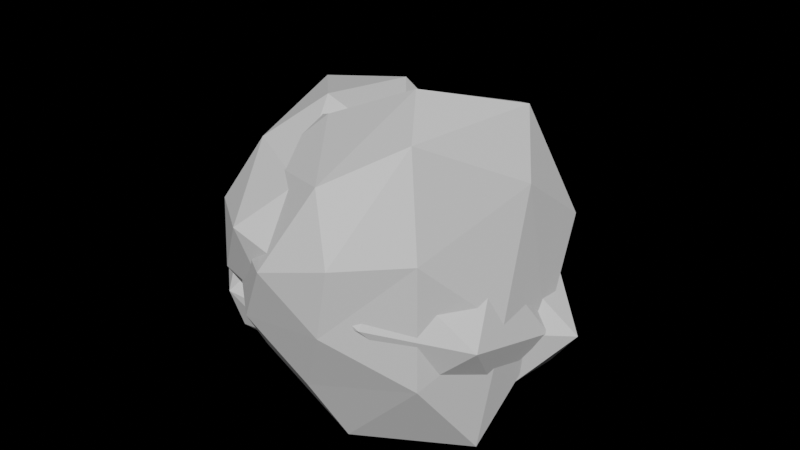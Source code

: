 # Source: stones.blend  (saved by Blender 2.92.15; exported with 4.5.12 LTS)
import bpy
from mathutils import Matrix  # noqa: F401  (used for matrix-valued properties, if any)

bpy.ops.wm.read_factory_settings(use_empty=True)
scene = bpy.context.scene
scene.name = 'Scene'

# ---- world
world_world = bpy.data.worlds.new('World'); scene.world = world_world
world_world.use_nodes = True; world_world.node_tree.nodes.clear()
_N = world_world.node_tree.nodes; _L = world_world.node_tree.links
n0 = _N.new('ShaderNodeOutputWorld'); n0.name = 'World Output'; n0.location = (300, 300)
n1 = _N.new('ShaderNodeBackground'); n1.name = 'Background'; n1.location = (10, 300)
n1.inputs[0].default_value = (0.05088, 0.05088, 0.05088, 1.0)
n1.inputs[1].default_value = 0.0
_L.new(n1.outputs[0], n0.inputs[0])
n0.is_active_output = True
world_world.color = (0.05088, 0.05088, 0.05088)
world_world.use_sun_shadow = False
world_world.sun_shadow_jitter_overblur = 0.0

# ---- meshes
me_icosphere_003 = bpy.data.meshes.new('Icosphere.003')
me_icosphere_003.from_pydata([(-0.02484, 0.06493, -0.1898), (0.1945, -0.09177, -0.07708), (-0.05832, -0.1358, -0.0522), (-0.2525, 0.02074, -0.1338), (-0.1686, 0.3007, -0.1988), (0.1801, 0.1702, -0.1478), (0.06998, -0.2273, 0.1186), (-0.1694, -0.1211, 0.1104), (-0.2509, 0.2216, 0.1009), (-0.03585, 0.345, 0.05218), (0.2468, -0.01061, 0.09646), (-0.05642, -0.00896, 0.27), (-0.04998, -0.04111, -0.1437), (0.09394, -0.007951, -0.1471), (0.0733, -0.1305, -0.06025), (0.2262, 0.02979, -0.134), (0.08241, 0.127, -0.1856), (-0.1588, 0.03892, -0.2084), (-0.172, -0.06752, -0.09539), (-0.08812, 0.1608, -0.2286), (-0.2377, 0.1447, -0.1973), (0.007307, 0.2849, -0.1958), (0.2674, -0.07196, -0.01037), (0.2744, 0.09838, -0.05628), (0.01625, -0.2109, 0.03463), (0.1545, -0.1854, 0.03665), (-0.2337, -0.05251, 0.007563), (-0.1302, -0.16, 0.02343), (-0.2587, 0.3282, -0.06278), (-0.2875, 0.1164, -0.03585), (0.1101, 0.2976, -0.0938), (-0.1284, 0.4185, -0.1049), (0.1715, -0.1539, 0.1342), (-0.05451, -0.2076, 0.1314), (-0.2347, 0.02688, 0.1322), (-0.1775, 0.3386, 0.09849), (0.163, 0.1688, 0.1096), (0.02959, -0.1623, 0.2076), (0.1032, -0.02535, 0.2287), (-0.1197, -0.08238, 0.21), (-0.1809, 0.1214, 0.2346), (-0.05359, 0.1649, 0.2486)], [], [(0, 13, 12), (1, 13, 15), (0, 12, 17), (0, 17, 19), (0, 19, 16), (1, 15, 22), (2, 14, 24), (3, 18, 26), (4, 20, 28), (5, 21, 30), (1, 22, 25), (2, 24, 27), (3, 26, 29), (4, 28, 31), (5, 30, 23), (6, 32, 37), (7, 33, 39), (8, 34, 40), (9, 35, 41), (10, 36, 38), (38, 41, 11), (38, 36, 41), (36, 9, 41), (41, 40, 11), (41, 35, 40), (35, 8, 40), (40, 39, 11), (40, 34, 39), (34, 7, 39), (39, 37, 11), (39, 33, 37), (33, 6, 37), (37, 38, 11), (37, 32, 38), (32, 10, 38), (23, 36, 10), (23, 30, 36), (30, 9, 36), (31, 35, 9), (31, 28, 35), (28, 8, 35), (29, 34, 8), (29, 26, 34), (26, 7, 34), (27, 33, 7), (27, 24, 33), (24, 6, 33), (25, 32, 6), (25, 22, 32), (22, 10, 32), (30, 31, 9), (30, 21, 31), (21, 4, 31), (28, 29, 8), (28, 20, 29), (20, 3, 29), (26, 27, 7), (26, 18, 27), (18, 2, 27), (24, 25, 6), (24, 14, 25), (14, 1, 25), (22, 23, 10), (22, 15, 23), (15, 5, 23), (16, 21, 5), (16, 19, 21), (19, 4, 21), (19, 20, 4), (19, 17, 20), (17, 3, 20), (17, 18, 3), (17, 12, 18), (12, 2, 18), (15, 16, 5), (15, 13, 16), (13, 0, 16), (12, 14, 2), (12, 13, 14), (13, 1, 14)])
_uv = me_icosphere_003.uv_layers.new(name='UVMap')
_uv.uv.foreach_set('vector', [0.8182, 0.0, 0.7727, 0.07873, 0.8636, 0.07873, 0.7273, 0.1575, 0.6818, 0.07873, 0.6364, 0.1575, 0.09091, 0.0, 0.04545, 0.07873, 0.1364, 0.07873, 0.2727, 0.0, 0.2273, 0.07873, 0.3182, 0.07873, 0.4545, 0.0, 0.4091, 0.07873, 0.5, 0.07873, 0.7273, 0.1575, 0.6364, 0.1575, 0.6818, 0.2362, 0.9091, 0.1575, 0.8182, 0.1575, 0.8636, 0.2362, 0.1818, 0.1575, 0.09091, 0.1575, 0.1364, 0.2362, 0.3636, 0.1575, 0.2727, 0.1575, 0.3182, 0.2362, 0.5455, 0.1575, 0.4545, 0.1575, 0.5, 0.2362, 0.7273, 0.1575, 0.6818, 0.2362, 0.7727, 0.2362, 0.9091, 0.1575, 0.8636, 0.2362, 0.9545, 0.2362, 0.1818, 0.1575, 0.1364, 0.2362, 0.2273, 0.2362, 0.3636, 0.1575, 0.3182, 0.2362, 0.4091, 0.2362, 0.5455, 0.1575, 0.5, 0.2362, 0.5909, 0.2362, 0.8182, 0.3149, 0.7273, 0.3149, 0.7727, 0.3937, 1.0, 0.3149, 0.9091, 0.3149, 0.9545, 0.3937, 0.2727, 0.3149, 0.1818, 0.3149, 0.2273, 0.3937, 0.4545, 0.3149, 0.3636, 0.3149, 0.4091, 0.3937, 0.6364, 0.3149, 0.5455, 0.3149, 0.5909, 0.3937, 0.5909, 0.3937, 0.5, 0.3937, 0.5455, 0.4724, 0.5909, 0.3937, 0.5455, 0.3149, 0.5, 0.3937, 0.5455, 0.3149, 0.4545, 0.3149, 0.5, 0.3937, 0.4091, 0.3937, 0.3182, 0.3937, 0.3636, 0.4724, 0.4091, 0.3937, 0.3636, 0.3149, 0.3182, 0.3937, 0.3636, 0.3149, 0.2727, 0.3149, 0.3182, 0.3937, 0.2273, 0.3937, 0.1364, 0.3937, 0.1818, 0.4724, 0.2273, 0.3937, 0.1818, 0.3149, 0.1364, 0.3937, 0.1818, 0.3149, 0.09091, 0.3149, 0.1364, 0.3937, 0.9545, 0.3937, 0.8636, 0.3937, 0.9091, 0.4724, 0.9545, 0.3937, 0.9091, 0.3149, 0.8636, 0.3937, 0.9091, 0.3149, 0.8182, 0.3149, 0.8636, 0.3937, 0.7727, 0.3937, 0.6818, 0.3937, 0.7273, 0.4724, 0.7727, 0.3937, 0.7273, 0.3149, 0.6818, 0.3937, 0.7273, 0.3149, 0.6364, 0.3149, 0.6818, 0.3937, 0.5909, 0.2362, 0.5455, 0.3149, 0.6364, 0.3149, 0.5909, 0.2362, 0.5, 0.2362, 0.5455, 0.3149, 0.5, 0.2362, 0.4545, 0.3149, 0.5455, 0.3149, 0.4091, 0.2362, 0.3636, 0.3149, 0.4545, 0.3149, 0.4091, 0.2362, 0.3182, 0.2362, 0.3636, 0.3149, 0.3182, 0.2362, 0.2727, 0.3149, 0.3636, 0.3149, 0.2273, 0.2362, 0.1818, 0.3149, 0.2727, 0.3149, 0.2273, 0.2362, 0.1364, 0.2362, 0.1818, 0.3149, 0.1364, 0.2362, 0.09091, 0.3149, 0.1818, 0.3149, 0.9545, 0.2362, 0.9091, 0.3149, 1.0, 0.3149, 0.9545, 0.2362, 0.8636, 0.2362, 0.9091, 0.3149, 0.8636, 0.2362, 0.8182, 0.3149, 0.9091, 0.3149, 0.7727, 0.2362, 0.7273, 0.3149, 0.8182, 0.3149, 0.7727, 0.2362, 0.6818, 0.2362, 0.7273, 0.3149, 0.6818, 0.2362, 0.6364, 0.3149, 0.7273, 0.3149, 0.5, 0.2362, 0.4091, 0.2362, 0.4545, 0.3149, 0.5, 0.2362, 0.4545, 0.1575, 0.4091, 0.2362, 0.4545, 0.1575, 0.3636, 0.1575, 0.4091, 0.2362, 0.3182, 0.2362, 0.2273, 0.2362, 0.2727, 0.3149, 0.3182, 0.2362, 0.2727, 0.1575, 0.2273, 0.2362, 0.2727, 0.1575, 0.1818, 0.1575, 0.2273, 0.2362, 0.1364, 0.2362, 0.04545, 0.2362, 0.09091, 0.3149, 0.1364, 0.2362, 0.09091, 0.1575, 0.04545, 0.2362, 0.09091, 0.1575, 0.0, 0.1575, 0.04545, 0.2362, 0.8636, 0.2362, 0.7727, 0.2362, 0.8182, 0.3149, 0.8636, 0.2362, 0.8182, 0.1575, 0.7727, 0.2362, 0.8182, 0.1575, 0.7273, 0.1575, 0.7727, 0.2362, 0.6818, 0.2362, 0.5909, 0.2362, 0.6364, 0.3149, 0.6818, 0.2362, 0.6364, 0.1575, 0.5909, 0.2362, 0.6364, 0.1575, 0.5455, 0.1575, 0.5909, 0.2362, 0.5, 0.07873, 0.4545, 0.1575, 0.5455, 0.1575, 0.5, 0.07873, 0.4091, 0.07873, 0.4545, 0.1575, 0.4091, 0.07873, 0.3636, 0.1575, 0.4545, 0.1575, 0.3182, 0.07873, 0.2727, 0.1575, 0.3636, 0.1575, 0.3182, 0.07873, 0.2273, 0.07873, 0.2727, 0.1575, 0.2273, 0.07873, 0.1818, 0.1575, 0.2727, 0.1575, 0.1364, 0.07873, 0.09091, 0.1575, 0.1818, 0.1575, 0.1364, 0.07873, 0.04545, 0.07873, 0.09091, 0.1575, 0.04545, 0.07873, 0.0, 0.1575, 0.09091, 0.1575, 0.6364, 0.1575, 0.5909, 0.07873, 0.5455, 0.1575, 0.6364, 0.1575, 0.6818, 0.07873, 0.5909, 0.07873, 0.6818, 0.07873, 0.6364, 0.0, 0.5909, 0.07873, 0.8636, 0.07873, 0.8182, 0.1575, 0.9091, 0.1575, 0.8636, 0.07873, 0.7727, 0.07873, 0.8182, 0.1575, 0.7727, 0.07873, 0.7273, 0.1575, 0.8182, 0.1575])
me_icosphere_003.use_remesh_fix_poles = True
me_icosphere_003.use_remesh_preserve_attributes = False
me_icosphere_003.use_mirror_vertex_groups = False
me_icosphere_003.update()
me_icosphere_001 = bpy.data.meshes.new('Icosphere.001')
me_icosphere_001.from_pydata([(0.03755, 0.03906, -0.2689), (0.2641, -0.005893, 0.003917), (0.04002, -0.1714, -0.1072), (-0.2371, 0.01314, -0.1441), (-0.1447, 0.2957, -0.1829), (0.153, 0.2287, -0.08469), (0.1393, -0.2289, 0.1394), (-0.1285, -0.1392, 0.09035), (-0.1997, 0.161, 0.03816), (0.03485, 0.2508, 0.09993), (0.2258, 0.08743, 0.295), (-0.007983, -0.06068, 0.2662), (0.04429, -0.09184, -0.2421), (0.2138, 0.01092, -0.243), (0.1974, -0.1138, -0.08283), (0.2598, 0.112, -0.06771), (0.1245, 0.1447, -0.2427), (-0.1365, 0.02495, -0.2278), (-0.1187, -0.09975, -0.14), (-0.07594, 0.1555, -0.24), (-0.2359, 0.1438, -0.1985), (0.01864, 0.2826, -0.2001), (0.2635, 0.04383, 0.2029), (0.256, 0.1821, 0.1039), (0.108, -0.217, 0.02058), (0.2227, -0.1472, 0.141), (-0.2017, -0.06698, -0.01023), (-0.05914, -0.1918, -0.01969), (-0.2161, 0.3035, -0.06883), (-0.2785, 0.112, -0.04186), (0.111, 0.2973, -0.07834), (-0.04344, 0.3828, -0.05787), (0.2057, -0.1391, 0.3014), (0.01593, -0.2327, 0.09623), (-0.2187, -0.01114, 0.1069), (-0.07832, 0.2252, 0.02973), (0.1573, 0.17, 0.2569), (0.09278, -0.194, 0.2315), (0.1405, -0.05042, 0.3348), (-0.08257, -0.1084, 0.1907), (-0.1745, 0.04246, 0.1923), (0.002633, 0.07648, 0.2352)], [], [(0, 13, 12), (1, 13, 15), (0, 12, 17), (0, 17, 19), (0, 19, 16), (1, 15, 22), (2, 14, 24), (3, 18, 26), (4, 20, 28), (5, 21, 30), (1, 22, 25), (2, 24, 27), (3, 26, 29), (4, 28, 31), (5, 30, 23), (6, 32, 37), (7, 33, 39), (8, 34, 40), (9, 35, 41), (10, 36, 38), (38, 41, 11), (38, 36, 41), (36, 9, 41), (41, 40, 11), (41, 35, 40), (35, 8, 40), (40, 39, 11), (40, 34, 39), (34, 7, 39), (39, 37, 11), (39, 33, 37), (33, 6, 37), (37, 38, 11), (37, 32, 38), (32, 10, 38), (23, 36, 10), (23, 30, 36), (30, 9, 36), (31, 35, 9), (31, 28, 35), (28, 8, 35), (29, 34, 8), (29, 26, 34), (26, 7, 34), (27, 33, 7), (27, 24, 33), (24, 6, 33), (25, 32, 6), (25, 22, 32), (22, 10, 32), (30, 31, 9), (30, 21, 31), (21, 4, 31), (28, 29, 8), (28, 20, 29), (20, 3, 29), (26, 27, 7), (26, 18, 27), (18, 2, 27), (24, 25, 6), (24, 14, 25), (14, 1, 25), (22, 23, 10), (22, 15, 23), (15, 5, 23), (16, 21, 5), (16, 19, 21), (19, 4, 21), (19, 20, 4), (19, 17, 20), (17, 3, 20), (17, 18, 3), (17, 12, 18), (12, 2, 18), (15, 16, 5), (15, 13, 16), (13, 0, 16), (12, 14, 2), (12, 13, 14), (13, 1, 14)])
_uv = me_icosphere_001.uv_layers.new(name='UVMap')
_uv.uv.foreach_set('vector', [0.8182, 0.0, 0.7727, 0.07873, 0.8636, 0.07873, 0.7273, 0.1575, 0.6818, 0.07873, 0.6364, 0.1575, 0.09091, 0.0, 0.04545, 0.07873, 0.1364, 0.07873, 0.2727, 0.0, 0.2273, 0.07873, 0.3182, 0.07873, 0.4545, 0.0, 0.4091, 0.07873, 0.5, 0.07873, 0.7273, 0.1575, 0.6364, 0.1575, 0.6818, 0.2362, 0.9091, 0.1575, 0.8182, 0.1575, 0.8636, 0.2362, 0.1818, 0.1575, 0.09091, 0.1575, 0.1364, 0.2362, 0.3636, 0.1575, 0.2727, 0.1575, 0.3182, 0.2362, 0.5455, 0.1575, 0.4545, 0.1575, 0.5, 0.2362, 0.7273, 0.1575, 0.6818, 0.2362, 0.7727, 0.2362, 0.9091, 0.1575, 0.8636, 0.2362, 0.9545, 0.2362, 0.1818, 0.1575, 0.1364, 0.2362, 0.2273, 0.2362, 0.3636, 0.1575, 0.3182, 0.2362, 0.4091, 0.2362, 0.5455, 0.1575, 0.5, 0.2362, 0.5909, 0.2362, 0.8182, 0.3149, 0.7273, 0.3149, 0.7727, 0.3937, 1.0, 0.3149, 0.9091, 0.3149, 0.9545, 0.3937, 0.2727, 0.3149, 0.1818, 0.3149, 0.2273, 0.3937, 0.4545, 0.3149, 0.3636, 0.3149, 0.4091, 0.3937, 0.6364, 0.3149, 0.5455, 0.3149, 0.5909, 0.3937, 0.5909, 0.3937, 0.5, 0.3937, 0.5455, 0.4724, 0.5909, 0.3937, 0.5455, 0.3149, 0.5, 0.3937, 0.5455, 0.3149, 0.4545, 0.3149, 0.5, 0.3937, 0.4091, 0.3937, 0.3182, 0.3937, 0.3636, 0.4724, 0.4091, 0.3937, 0.3636, 0.3149, 0.3182, 0.3937, 0.3636, 0.3149, 0.2727, 0.3149, 0.3182, 0.3937, 0.2273, 0.3937, 0.1364, 0.3937, 0.1818, 0.4724, 0.2273, 0.3937, 0.1818, 0.3149, 0.1364, 0.3937, 0.1818, 0.3149, 0.09091, 0.3149, 0.1364, 0.3937, 0.9545, 0.3937, 0.8636, 0.3937, 0.9091, 0.4724, 0.9545, 0.3937, 0.9091, 0.3149, 0.8636, 0.3937, 0.9091, 0.3149, 0.8182, 0.3149, 0.8636, 0.3937, 0.7727, 0.3937, 0.6818, 0.3937, 0.7273, 0.4724, 0.7727, 0.3937, 0.7273, 0.3149, 0.6818, 0.3937, 0.7273, 0.3149, 0.6364, 0.3149, 0.6818, 0.3937, 0.5909, 0.2362, 0.5455, 0.3149, 0.6364, 0.3149, 0.5909, 0.2362, 0.5, 0.2362, 0.5455, 0.3149, 0.5, 0.2362, 0.4545, 0.3149, 0.5455, 0.3149, 0.4091, 0.2362, 0.3636, 0.3149, 0.4545, 0.3149, 0.4091, 0.2362, 0.3182, 0.2362, 0.3636, 0.3149, 0.3182, 0.2362, 0.2727, 0.3149, 0.3636, 0.3149, 0.2273, 0.2362, 0.1818, 0.3149, 0.2727, 0.3149, 0.2273, 0.2362, 0.1364, 0.2362, 0.1818, 0.3149, 0.1364, 0.2362, 0.09091, 0.3149, 0.1818, 0.3149, 0.9545, 0.2362, 0.9091, 0.3149, 1.0, 0.3149, 0.9545, 0.2362, 0.8636, 0.2362, 0.9091, 0.3149, 0.8636, 0.2362, 0.8182, 0.3149, 0.9091, 0.3149, 0.7727, 0.2362, 0.7273, 0.3149, 0.8182, 0.3149, 0.7727, 0.2362, 0.6818, 0.2362, 0.7273, 0.3149, 0.6818, 0.2362, 0.6364, 0.3149, 0.7273, 0.3149, 0.5, 0.2362, 0.4091, 0.2362, 0.4545, 0.3149, 0.5, 0.2362, 0.4545, 0.1575, 0.4091, 0.2362, 0.4545, 0.1575, 0.3636, 0.1575, 0.4091, 0.2362, 0.3182, 0.2362, 0.2273, 0.2362, 0.2727, 0.3149, 0.3182, 0.2362, 0.2727, 0.1575, 0.2273, 0.2362, 0.2727, 0.1575, 0.1818, 0.1575, 0.2273, 0.2362, 0.1364, 0.2362, 0.04545, 0.2362, 0.09091, 0.3149, 0.1364, 0.2362, 0.09091, 0.1575, 0.04545, 0.2362, 0.09091, 0.1575, 0.0, 0.1575, 0.04545, 0.2362, 0.8636, 0.2362, 0.7727, 0.2362, 0.8182, 0.3149, 0.8636, 0.2362, 0.8182, 0.1575, 0.7727, 0.2362, 0.8182, 0.1575, 0.7273, 0.1575, 0.7727, 0.2362, 0.6818, 0.2362, 0.5909, 0.2362, 0.6364, 0.3149, 0.6818, 0.2362, 0.6364, 0.1575, 0.5909, 0.2362, 0.6364, 0.1575, 0.5455, 0.1575, 0.5909, 0.2362, 0.5, 0.07873, 0.4545, 0.1575, 0.5455, 0.1575, 0.5, 0.07873, 0.4091, 0.07873, 0.4545, 0.1575, 0.4091, 0.07873, 0.3636, 0.1575, 0.4545, 0.1575, 0.3182, 0.07873, 0.2727, 0.1575, 0.3636, 0.1575, 0.3182, 0.07873, 0.2273, 0.07873, 0.2727, 0.1575, 0.2273, 0.07873, 0.1818, 0.1575, 0.2727, 0.1575, 0.1364, 0.07873, 0.09091, 0.1575, 0.1818, 0.1575, 0.1364, 0.07873, 0.04545, 0.07873, 0.09091, 0.1575, 0.04545, 0.07873, 0.0, 0.1575, 0.09091, 0.1575, 0.6364, 0.1575, 0.5909, 0.07873, 0.5455, 0.1575, 0.6364, 0.1575, 0.6818, 0.07873, 0.5909, 0.07873, 0.6818, 0.07873, 0.6364, 0.0, 0.5909, 0.07873, 0.8636, 0.07873, 0.8182, 0.1575, 0.9091, 0.1575, 0.8636, 0.07873, 0.7727, 0.07873, 0.8182, 0.1575, 0.7727, 0.07873, 0.7273, 0.1575, 0.8182, 0.1575])
me_icosphere_001.use_remesh_fix_poles = True
me_icosphere_001.use_remesh_preserve_attributes = False
me_icosphere_001.use_mirror_vertex_groups = False
me_icosphere_001.update()
me_icosphere_002 = bpy.data.meshes.new('Icosphere.002')
me_icosphere_002.from_pydata([(-0.004668, 0.05244, -0.1903), (0.1519, -0.02267, -0.1007), (-0.08312, -0.1211, -0.09629), (-0.2374, -0.04021, -0.1419), (-0.1736, 0.2523, -0.182), (0.2233, 0.1952, -0.176), (-0.01732, -0.1016, -0.002817), (-0.1807, -0.09229, 0.01099), (-0.2983, 0.209, -0.0263), (-0.05703, 0.3064, 0.00444), (0.2261, 0.06318, 0.05716), (-0.05592, 0.05713, 0.0862), (-0.04282, -0.0605, -0.1611), (0.09525, 0.01671, -0.1676), (0.02234, -0.07268, -0.1078), (0.2363, 0.07184, -0.1472), (0.1115, 0.141, -0.205), (-0.1473, -0.007211, -0.2059), (-0.1572, -0.1104, -0.1132), (-0.0863, 0.1342, -0.1891), (-0.2403, 0.09578, -0.1941), (0.000882, 0.2579, -0.1794), (0.2285, 0.004629, -0.02943), (0.3007, 0.1389, -0.07158), (-0.05661, -0.1272, -0.04936), (0.06828, -0.0696, -0.04169), (-0.219, -0.08152, -0.04017), (-0.152, -0.141, -0.03636), (-0.3127, 0.2741, -0.1051), (-0.3022, 0.07624, -0.08475), (0.1516, 0.2919, -0.1119), (-0.1563, 0.3491, -0.1262), (0.1031, -0.02306, 0.02597), (-0.1115, -0.1199, 0.01353), (-0.2374, 0.03288, -0.006502), (-0.2203, 0.3051, -0.002941), (0.1939, 0.1956, 0.07684), (-0.02045, -0.03974, 0.04067), (0.1007, 0.06057, 0.1009), (-0.1308, -0.0151, 0.03719), (-0.2034, 0.1482, 0.03023), (-0.07477, 0.1805, 0.1148)], [], [(0, 13, 12), (1, 13, 15), (0, 12, 17), (0, 17, 19), (0, 19, 16), (1, 15, 22), (2, 14, 24), (3, 18, 26), (4, 20, 28), (5, 21, 30), (1, 22, 25), (2, 24, 27), (3, 26, 29), (4, 28, 31), (5, 30, 23), (6, 32, 37), (7, 33, 39), (8, 34, 40), (9, 35, 41), (10, 36, 38), (38, 41, 11), (38, 36, 41), (36, 9, 41), (41, 40, 11), (41, 35, 40), (35, 8, 40), (40, 39, 11), (40, 34, 39), (34, 7, 39), (39, 37, 11), (39, 33, 37), (33, 6, 37), (37, 38, 11), (37, 32, 38), (32, 10, 38), (23, 36, 10), (23, 30, 36), (30, 9, 36), (31, 35, 9), (31, 28, 35), (28, 8, 35), (29, 34, 8), (29, 26, 34), (26, 7, 34), (27, 33, 7), (27, 24, 33), (24, 6, 33), (25, 32, 6), (25, 22, 32), (22, 10, 32), (30, 31, 9), (30, 21, 31), (21, 4, 31), (28, 29, 8), (28, 20, 29), (20, 3, 29), (26, 27, 7), (26, 18, 27), (18, 2, 27), (24, 25, 6), (24, 14, 25), (14, 1, 25), (22, 23, 10), (22, 15, 23), (15, 5, 23), (16, 21, 5), (16, 19, 21), (19, 4, 21), (19, 20, 4), (19, 17, 20), (17, 3, 20), (17, 18, 3), (17, 12, 18), (12, 2, 18), (15, 16, 5), (15, 13, 16), (13, 0, 16), (12, 14, 2), (12, 13, 14), (13, 1, 14)])
_uv = me_icosphere_002.uv_layers.new(name='UVMap')
_uv.uv.foreach_set('vector', [0.8182, 0.0, 0.7727, 0.07873, 0.8636, 0.07873, 0.7273, 0.1575, 0.6818, 0.07873, 0.6364, 0.1575, 0.09091, 0.0, 0.04545, 0.07873, 0.1364, 0.07873, 0.2727, 0.0, 0.2273, 0.07873, 0.3182, 0.07873, 0.4545, 0.0, 0.4091, 0.07873, 0.5, 0.07873, 0.7273, 0.1575, 0.6364, 0.1575, 0.6818, 0.2362, 0.9091, 0.1575, 0.8182, 0.1575, 0.8636, 0.2362, 0.1818, 0.1575, 0.09091, 0.1575, 0.1364, 0.2362, 0.3636, 0.1575, 0.2727, 0.1575, 0.3182, 0.2362, 0.5455, 0.1575, 0.4545, 0.1575, 0.5, 0.2362, 0.7273, 0.1575, 0.6818, 0.2362, 0.7727, 0.2362, 0.9091, 0.1575, 0.8636, 0.2362, 0.9545, 0.2362, 0.1818, 0.1575, 0.1364, 0.2362, 0.2273, 0.2362, 0.3636, 0.1575, 0.3182, 0.2362, 0.4091, 0.2362, 0.5455, 0.1575, 0.5, 0.2362, 0.5909, 0.2362, 0.8182, 0.3149, 0.7273, 0.3149, 0.7727, 0.3937, 1.0, 0.3149, 0.9091, 0.3149, 0.9545, 0.3937, 0.2727, 0.3149, 0.1818, 0.3149, 0.2273, 0.3937, 0.4545, 0.3149, 0.3636, 0.3149, 0.4091, 0.3937, 0.6364, 0.3149, 0.5455, 0.3149, 0.5909, 0.3937, 0.5909, 0.3937, 0.5, 0.3937, 0.5455, 0.4724, 0.5909, 0.3937, 0.5455, 0.3149, 0.5, 0.3937, 0.5455, 0.3149, 0.4545, 0.3149, 0.5, 0.3937, 0.4091, 0.3937, 0.3182, 0.3937, 0.3636, 0.4724, 0.4091, 0.3937, 0.3636, 0.3149, 0.3182, 0.3937, 0.3636, 0.3149, 0.2727, 0.3149, 0.3182, 0.3937, 0.2273, 0.3937, 0.1364, 0.3937, 0.1818, 0.4724, 0.2273, 0.3937, 0.1818, 0.3149, 0.1364, 0.3937, 0.1818, 0.3149, 0.09091, 0.3149, 0.1364, 0.3937, 0.9545, 0.3937, 0.8636, 0.3937, 0.9091, 0.4724, 0.9545, 0.3937, 0.9091, 0.3149, 0.8636, 0.3937, 0.9091, 0.3149, 0.8182, 0.3149, 0.8636, 0.3937, 0.7727, 0.3937, 0.6818, 0.3937, 0.7273, 0.4724, 0.7727, 0.3937, 0.7273, 0.3149, 0.6818, 0.3937, 0.7273, 0.3149, 0.6364, 0.3149, 0.6818, 0.3937, 0.5909, 0.2362, 0.5455, 0.3149, 0.6364, 0.3149, 0.5909, 0.2362, 0.5, 0.2362, 0.5455, 0.3149, 0.5, 0.2362, 0.4545, 0.3149, 0.5455, 0.3149, 0.4091, 0.2362, 0.3636, 0.3149, 0.4545, 0.3149, 0.4091, 0.2362, 0.3182, 0.2362, 0.3636, 0.3149, 0.3182, 0.2362, 0.2727, 0.3149, 0.3636, 0.3149, 0.2273, 0.2362, 0.1818, 0.3149, 0.2727, 0.3149, 0.2273, 0.2362, 0.1364, 0.2362, 0.1818, 0.3149, 0.1364, 0.2362, 0.09091, 0.3149, 0.1818, 0.3149, 0.9545, 0.2362, 0.9091, 0.3149, 1.0, 0.3149, 0.9545, 0.2362, 0.8636, 0.2362, 0.9091, 0.3149, 0.8636, 0.2362, 0.8182, 0.3149, 0.9091, 0.3149, 0.7727, 0.2362, 0.7273, 0.3149, 0.8182, 0.3149, 0.7727, 0.2362, 0.6818, 0.2362, 0.7273, 0.3149, 0.6818, 0.2362, 0.6364, 0.3149, 0.7273, 0.3149, 0.5, 0.2362, 0.4091, 0.2362, 0.4545, 0.3149, 0.5, 0.2362, 0.4545, 0.1575, 0.4091, 0.2362, 0.4545, 0.1575, 0.3636, 0.1575, 0.4091, 0.2362, 0.3182, 0.2362, 0.2273, 0.2362, 0.2727, 0.3149, 0.3182, 0.2362, 0.2727, 0.1575, 0.2273, 0.2362, 0.2727, 0.1575, 0.1818, 0.1575, 0.2273, 0.2362, 0.1364, 0.2362, 0.04545, 0.2362, 0.09091, 0.3149, 0.1364, 0.2362, 0.09091, 0.1575, 0.04545, 0.2362, 0.09091, 0.1575, 0.0, 0.1575, 0.04545, 0.2362, 0.8636, 0.2362, 0.7727, 0.2362, 0.8182, 0.3149, 0.8636, 0.2362, 0.8182, 0.1575, 0.7727, 0.2362, 0.8182, 0.1575, 0.7273, 0.1575, 0.7727, 0.2362, 0.6818, 0.2362, 0.5909, 0.2362, 0.6364, 0.3149, 0.6818, 0.2362, 0.6364, 0.1575, 0.5909, 0.2362, 0.6364, 0.1575, 0.5455, 0.1575, 0.5909, 0.2362, 0.5, 0.07873, 0.4545, 0.1575, 0.5455, 0.1575, 0.5, 0.07873, 0.4091, 0.07873, 0.4545, 0.1575, 0.4091, 0.07873, 0.3636, 0.1575, 0.4545, 0.1575, 0.3182, 0.07873, 0.2727, 0.1575, 0.3636, 0.1575, 0.3182, 0.07873, 0.2273, 0.07873, 0.2727, 0.1575, 0.2273, 0.07873, 0.1818, 0.1575, 0.2727, 0.1575, 0.1364, 0.07873, 0.09091, 0.1575, 0.1818, 0.1575, 0.1364, 0.07873, 0.04545, 0.07873, 0.09091, 0.1575, 0.04545, 0.07873, 0.0, 0.1575, 0.09091, 0.1575, 0.6364, 0.1575, 0.5909, 0.07873, 0.5455, 0.1575, 0.6364, 0.1575, 0.6818, 0.07873, 0.5909, 0.07873, 0.6818, 0.07873, 0.6364, 0.0, 0.5909, 0.07873, 0.8636, 0.07873, 0.8182, 0.1575, 0.9091, 0.1575, 0.8636, 0.07873, 0.7727, 0.07873, 0.8182, 0.1575, 0.7727, 0.07873, 0.7273, 0.1575, 0.8182, 0.1575])
me_icosphere_002.use_remesh_fix_poles = True
me_icosphere_002.use_remesh_preserve_attributes = False
me_icosphere_002.use_mirror_vertex_groups = False
me_icosphere_002.update()

# ---- objects
ob_stone = bpy.data.objects.new('stone', me_icosphere_003)
ob_stone2 = bpy.data.objects.new('stone2', me_icosphere_001)
ob_stone1 = bpy.data.objects.new('stone1', me_icosphere_002)

# ---- transforms, parenting, visibility, modifiers, constraints
ob_stone.location = (0.0, 0.0, 0.0)
ob_stone.lineart.crease_threshold = 0.0
ob_stone2.location = (0.0, 0.0, 0.0)
ob_stone2.lineart.crease_threshold = 0.0
ob_stone1.location = (0.0, 0.0, 0.0)
ob_stone1.lineart.crease_threshold = 0.0

# ---- collection membership
scene.collection.objects.link(ob_stone)
scene.collection.objects.link(ob_stone2)
scene.collection.objects.link(ob_stone1)

# ---- scene / render settings (as saved in the file)
scene.frame_start = 1; scene.frame_end = 250; scene.frame_set(1)
scene.render.engine = 'CYCLES'
scene.cycles.use_denoising = False
scene.cycles.samples = 128
scene.cycles.sampling_pattern = 'TABULATED_SOBOL'
scene.cycles.use_adaptive_sampling = False
scene.cycles.use_light_tree = False
scene.eevee.taa_samples = 512
scene.view_settings.view_transform = 'Filmic'
bpy.context.view_layer.update()

# ---- added for rendering (the .blend has no active camera and no usable light): camera, sun
cam_auto = bpy.data.cameras.new('AutoCamera')
cam_auto.lens = 50.0
cam_auto.sensor_width = 36.0
cam_auto.clip_end = 1000.0
ob_auto_camera = bpy.data.objects.new('AutoCamera', cam_auto)
scene.collection.objects.link(ob_auto_camera)
ob_auto_camera.location = (0.992519, -1.1053, 0.831774)
ob_auto_camera.rotation_euler = (1.09748, -7.21219e-08, 0.694738)
scene.camera = ob_auto_camera
light_auto_sun = bpy.data.lights.new('AutoSun', 'SUN')
light_auto_sun.energy = 3.0
light_auto_sun.angle = 0.0523599
ob_auto_sun = bpy.data.objects.new('AutoSun', light_auto_sun)
scene.collection.objects.link(ob_auto_sun)
ob_auto_sun.rotation_euler = (0.872665, 0.174533, 0.523599)
bpy.context.view_layer.update()
